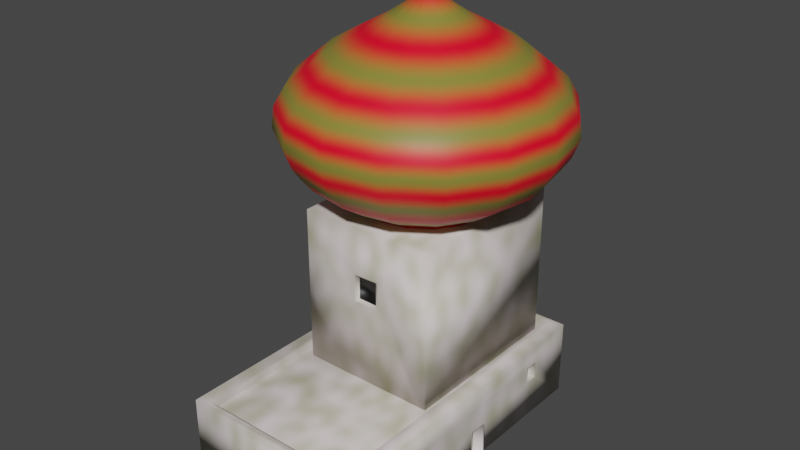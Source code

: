 # Source: arabian_house3.blend  (saved by Blender 3.3.6; exported with 4.5.12 LTS)
import bpy
from mathutils import Matrix  # noqa: F401  (used for matrix-valued properties, if any)

bpy.ops.wm.read_factory_settings(use_empty=True)
scene = bpy.context.scene
scene.name = 'Scene'

# ---- collections
col_collection = bpy.data.collections.new('Collection'); scene.collection.children.link(col_collection)

# ---- images (referenced by path relative to the original .blend; pixels are not part of the script)
import os
ASSET_DIR = os.environ.get("B2B_ASSET_DIR", "")  # directory of the original .blend (textures are referenced by path, not embedded)
HERE = os.path.dirname(os.path.abspath(__file__))  # packed textures are extracted next to this script under _unpacked/

def load_image(name, relpath, width, height, colorspace="sRGB"):
    """Load a texture the original file referenced (path relative to the .blend, or extracted next to this script)."""
    p = next((c for c in (os.path.join(HERE, relpath), os.path.join(ASSET_DIR, relpath)) if relpath and os.path.exists(c)), "")
    if p:
        img = bpy.data.images.load(p, check_existing=True)
        img.name = name
    else:  # same state as the original file: an image datablock whose file is absent (Cycles renders it pink)
        img = bpy.data.images.new(name, width, height)
        img.source = "FILE"
        img.filepath = "//" + (relpath or name)
    img.colorspace_settings.name = colorspace
    return img
img_arabianhousetilewithonion = load_image('ArabianHouseTileWithOnion', 'ArabianHouseTile2.png', 1024, 1024, 'sRGB')

# ---- materials (node trees are filled in below, after node groups)
mat_tilematerial = bpy.data.materials.new('TileMaterial')
mat_tilematerial.alpha_threshold = 0.0
mat_tilematerial.roughness = 0.5
mat_tilematerial.line_color = (0.0, 0.0, 0.0, 1.0)
mat_holematerial = bpy.data.materials.new('HoleMaterial')
mat_domematerial = bpy.data.materials.new('DomeMaterial')

# ---- material node trees
mat_tilematerial.use_nodes = True; mat_tilematerial.node_tree.nodes.clear()
_N = mat_tilematerial.node_tree.nodes; _L = mat_tilematerial.node_tree.links
n0 = _N.new('ShaderNodeOutputMaterial'); n0.name = 'Material Output'; n0.location = (371, 300)
n1 = _N.new('ShaderNodeBsdfPrincipled'); n1.name = 'Principled BSDF'; n1.location = (81, 300)
n1.distribution = 'GGX'
n1.subsurface_method = 'RANDOM_WALK_SKIN'
n1.inputs[3].default_value = 1.45
n1.inputs[27].default_value = (0.0, 0.0, 0.0, 1.0)
n1.inputs[28].default_value = 1.0
n2 = _N.new('ShaderNodeTexNoise'); n2.name = 'Noise Texture'; n2.location = (-604, 191)
n2.inputs[2].default_value = 15.0
n2.inputs[3].default_value = 0.3
n2.inputs[4].default_value = 0.0
n3 = _N.new('ShaderNodeValToRGB'); n3.name = 'ColorRamp'; n3.location = (-294, 209)
while len(n3.color_ramp.elements) > 1: n3.color_ramp.elements.remove(n3.color_ramp.elements[-1])
n3.color_ramp.elements[0].position = 0.1045; n3.color_ramp.elements[0].color = (0.3988, 0.3955, 0.2228, 1.0)
_e = n3.color_ramp.elements.new(1.0); _e.color = (1.0, 0.8761, 0.9681, 1.0)
n4 = _N.new('ShaderNodeTexImage'); n4.name = 'Image Texture'; n4.location = (504, 105)
n4.image = img_arabianhousetilewithonion
_L.new(n1.outputs[0], n0.inputs[0])
_L.new(n3.outputs[0], n1.inputs[0])
_L.new(n2.outputs[1], n3.inputs[0])
n0.is_active_output = True
mat_holematerial.use_nodes = True; mat_holematerial.node_tree.nodes.clear()
_N = mat_holematerial.node_tree.nodes; _L = mat_holematerial.node_tree.links
n0 = _N.new('ShaderNodeBsdfPrincipled'); n0.name = 'Principled BSDF'; n0.location = (10, 300)
n0.distribution = 'GGX'
n0.subsurface_method = 'RANDOM_WALK_SKIN'
n0.inputs[0].default_value = (0.0, 0.0, 0.0, 1.0)
n0.inputs[3].default_value = 1.45
n0.inputs[27].default_value = (0.0, 0.0, 0.0, 1.0)
n0.inputs[28].default_value = 1.0
n1 = _N.new('ShaderNodeOutputMaterial'); n1.name = 'Material Output'; n1.location = (300, 300)
n2 = _N.new('ShaderNodeTexImage'); n2.name = 'Image Texture'; n2.location = (410, 158)
n2.image = img_arabianhousetilewithonion
_L.new(n0.outputs[0], n1.inputs[0])
n1.is_active_output = True
mat_domematerial.use_nodes = True; mat_domematerial.node_tree.nodes.clear()
_N = mat_domematerial.node_tree.nodes; _L = mat_domematerial.node_tree.links
n0 = _N.new('ShaderNodeBsdfPrincipled'); n0.name = 'Principled BSDF'; n0.location = (10, 300)
n0.distribution = 'GGX'
n0.subsurface_method = 'RANDOM_WALK_SKIN'
n0.inputs[3].default_value = 1.45
n0.inputs[27].default_value = (0.0, 0.0, 0.0, 1.0)
n0.inputs[28].default_value = 1.0
n1 = _N.new('ShaderNodeOutputMaterial'); n1.name = 'Material Output'; n1.location = (300, 300)
n2 = _N.new('ShaderNodeValToRGB'); n2.name = 'ColorRamp'; n2.location = (-321, 207)
while len(n2.color_ramp.elements) > 1: n2.color_ramp.elements.remove(n2.color_ramp.elements[-1])
n2.color_ramp.elements[0].position = 0.0; n2.color_ramp.elements[0].color = (0.2506, 0.228, 0.03716, 1.0)
_e = n2.color_ramp.elements.new(1.0); _e.color = (1.0, 0.0, 0.02023, 1.0)
n3 = _N.new('ShaderNodeTexWave'); n3.name = 'Wave Texture'; n3.location = (-714, 72)
n3.bands_direction = 'Z'
n3.rings_direction = 'Z'
n3.inputs[1].default_value = 4.1
n3.inputs[3].default_value = 8.0
n3.inputs[5].default_value = 0.0
n3.inputs[6].default_value = 4.1
n4 = _N.new('ShaderNodeTexImage'); n4.name = 'Image Texture'; n4.location = (602, 117)
n4.image = img_arabianhousetilewithonion
_L.new(n0.outputs[0], n1.inputs[0])
_L.new(n2.outputs[0], n0.inputs[0])
_L.new(n3.outputs[0], n2.inputs[0])
n1.is_active_output = True

# ---- world
world_world = bpy.data.worlds.new('World'); scene.world = world_world
world_world.use_nodes = True; world_world.node_tree.nodes.clear()
_N = world_world.node_tree.nodes; _L = world_world.node_tree.links
n0 = _N.new('ShaderNodeOutputWorld'); n0.name = 'World Output'; n0.location = (300, 300)
n1 = _N.new('ShaderNodeBackground'); n1.name = 'Background'; n1.location = (10, 300)
n1.inputs[0].default_value = (0.05088, 0.05088, 0.05088, 1.0)
_L.new(n1.outputs[0], n0.inputs[0])
n0.is_active_output = True
world_world.color = (0.05088, 0.05088, 0.05088)
world_world.use_sun_shadow = False
world_world.sun_shadow_jitter_overblur = 0.0

# ---- meshes
me_cube = bpy.data.meshes.new('Cube')
me_cube.from_pydata([(-2.489, -1.072, -0.839), (-1.979, -0.8604, 5.04), (-2.489, 9.882, -0.839), (-1.979, 9.671, 5.04), (3.876, -1.072, -0.839), (3.366, -0.8604, 5.04), (3.876, 9.882, -0.839), (3.366, 9.671, 5.04), (-2.489, -1.072, 5.04), (-2.489, 9.882, 5.04), (3.876, 9.882, 5.04), (3.876, -1.072, 5.04), (-1.979, -0.8604, 4.052), (-1.979, 9.671, 4.052), (3.366, 9.671, 4.052), (3.366, -0.8604, 4.052), (-1.979, -0.8604, 4.464), (-1.979, 9.671, 4.464), (3.366, 9.671, 4.464), (3.366, -0.8604, 4.464), (3.876, 4.747, -0.7726), (3.876, 5.326, -0.7726), (3.876, 4.747, 1.55), (3.876, 5.326, 1.55), (3.876, 4.681, -0.839), (3.876, 5.393, -0.839), (3.876, 4.681, 1.617), (3.876, 5.393, 1.617), (3.097, 4.747, -0.7726), (3.097, 5.326, -0.7726), (3.097, 4.747, 1.55), (3.097, 5.326, 1.55), (3.876, 1.318, 3.108), (3.876, 1.318, 0.9368), (3.876, 2.371, 0.923), (3.876, 2.367, 3.078), (3.876, 7.784, 2.229), (3.876, 7.784, 3.452), (3.876, 8.194, 3.452), (3.876, 8.194, 2.21), (-2.489, 5.843, 2.113), (-2.489, 5.843, 3.387), (-2.489, 5.331, 3.387), (-2.489, 5.331, 2.084), (3.876, 1.237, 3.191), (3.876, 1.237, 0.8567), (3.876, 2.453, 0.8408), (3.876, 2.448, 3.156), (3.545, 1.318, 3.108), (3.545, 1.318, 0.9368), (3.545, 2.371, 0.923), (3.545, 2.367, 3.078), (-2.489, 5.911, 2.049), (-2.489, 5.911, 3.454), (-2.489, 5.263, 3.454), (-2.489, 5.263, 2.013), (-2.282, 5.843, 2.113), (-2.282, 5.843, 3.387), (-2.282, 5.331, 3.387), (-2.282, 5.331, 2.084), (3.876, 7.731, 2.179), (3.876, 7.731, 3.505), (3.876, 8.248, 3.505), (3.876, 8.248, 2.154), (3.269, 7.784, 2.229), (3.269, 7.784, 3.452), (3.269, 8.194, 3.452), (3.269, 8.194, 2.21), (-1.694, 3.302, 3.329), (-1.694, 3.302, 16.5), (-1.694, 9.38, 3.329), (-1.694, 9.38, 16.5), (3.059, 3.302, 3.329), (3.059, 3.302, 16.5), (3.059, 9.38, 3.329), (3.059, 9.38, 16.5), (0.6252, 8.576, 15.36), (0.6252, 8.576, 16.84), (-0.2161, 8.405, 15.36), (-0.2161, 8.405, 16.84), (-0.9293, 7.921, 15.36), (-0.9293, 7.921, 16.84), (-1.406, 7.196, 15.36), (-1.406, 7.196, 16.84), (-1.573, 6.34, 15.36), (-1.573, 6.34, 16.84), (-1.406, 5.485, 15.36), (-1.406, 5.485, 16.84), (-0.9293, 4.76, 15.36), (-0.9293, 4.76, 16.84), (-0.2161, 4.275, 15.36), (-0.2161, 4.275, 16.84), (0.6252, 4.105, 15.36), (0.6252, 4.105, 16.84), (1.466, 4.275, 15.36), (1.466, 4.275, 16.84), (2.18, 4.76, 15.36), (2.18, 4.76, 16.84), (2.656, 5.485, 15.36), (2.656, 5.485, 16.84), (2.824, 6.34, 15.36), (2.824, 6.34, 16.84), (2.656, 7.196, 15.36), (2.656, 7.196, 16.84), (2.18, 7.921, 15.36), (2.18, 7.921, 16.84), (1.466, 8.405, 15.36), (1.466, 8.405, 16.84), (-0.4921, 9.083, 17.53), (0.6252, 9.309, 17.53), (-1.439, 8.439, 17.53), (-2.072, 7.476, 17.53), (-2.294, 6.34, 17.53), (-2.072, 5.204, 17.53), (-1.439, 4.241, 17.53), (-0.4921, 3.598, 17.53), (0.6252, 3.372, 17.53), (1.742, 3.598, 17.53), (2.69, 4.241, 17.53), (3.323, 5.204, 17.53), (3.545, 6.34, 17.53), (3.323, 7.476, 17.53), (2.69, 8.439, 17.53), (1.742, 9.083, 17.53), (-0.8464, 9.952, 18.92), (0.6252, 10.25, 18.92), (-2.094, 9.105, 18.92), (-2.928, 7.837, 18.92), (-3.22, 6.34, 18.92), (-2.928, 4.844, 18.92), (-2.094, 3.576, 18.92), (-0.8464, 2.728, 18.92), (0.6252, 2.431, 18.92), (2.097, 2.728, 18.92), (3.344, 3.576, 18.92), (4.178, 4.844, 18.92), (4.471, 6.34, 18.92), (4.178, 7.837, 18.92), (3.344, 9.105, 18.92), (2.097, 9.952, 18.92), (-0.9786, 10.28, 19.87), (0.6252, 10.6, 19.87), (-2.338, 9.353, 19.87), (-3.247, 7.971, 19.87), (-3.566, 6.34, 19.87), (-3.247, 4.71, 19.87), (-2.338, 3.327, 19.87), (-0.9786, 2.404, 19.87), (0.6252, 2.079, 19.87), (2.229, 2.404, 19.87), (3.589, 3.327, 19.87), (4.497, 4.71, 19.87), (4.816, 6.34, 19.87), (4.497, 7.971, 19.87), (3.589, 9.353, 19.87), (2.229, 10.28, 19.87), (-1.082, 10.53, 20.76), (0.6252, 10.88, 20.76), (-2.529, 9.548, 20.76), (-3.496, 8.076, 20.76), (-3.836, 6.34, 20.76), (-3.496, 4.605, 20.76), (-2.529, 3.133, 20.76), (-1.082, 2.15, 20.76), (0.6252, 1.805, 20.76), (2.332, 2.15, 20.76), (3.78, 3.133, 20.76), (4.747, 4.605, 20.76), (5.086, 6.34, 20.76), (4.747, 8.076, 20.76), (3.78, 9.548, 20.76), (2.332, 10.53, 20.76), (-1.175, 10.76, 22.21), (0.6252, 11.12, 22.21), (-2.701, 9.723, 22.21), (-3.721, 8.171, 22.21), (-4.079, 6.34, 22.21), (-3.721, 4.51, 22.21), (-2.701, 2.958, 22.21), (-1.175, 1.921, 22.21), (0.6252, 1.557, 22.21), (2.426, 1.921, 22.21), (3.952, 2.958, 22.21), (4.972, 4.51, 22.21), (5.33, 6.34, 22.21), (4.972, 8.171, 22.21), (3.952, 9.723, 22.21), (2.426, 10.76, 22.21), (-1.145, 10.69, 23.76), (0.6252, 11.04, 23.76), (-2.646, 9.666, 23.76), (-3.648, 8.14, 23.76), (-4.001, 6.34, 23.76), (-3.648, 4.541, 23.76), (-2.646, 3.015, 23.76), (-1.145, 1.995, 23.76), (0.6252, 1.637, 23.76), (2.395, 1.995, 23.76), (3.896, 3.015, 23.76), (4.899, 4.541, 23.76), (5.251, 6.34, 23.76), (4.899, 8.14, 23.76), (3.896, 9.666, 23.76), (2.395, 10.69, 23.76), (-1.009, 10.35, 25.14), (0.6252, 10.68, 25.14), (-2.394, 9.41, 25.14), (-3.32, 8.002, 25.14), (-3.645, 6.34, 25.14), (-3.32, 4.679, 25.14), (-2.394, 3.27, 25.14), (-1.009, 2.329, 25.14), (0.6252, 1.999, 25.14), (2.259, 2.329, 25.14), (3.645, 3.27, 25.14), (4.57, 4.679, 25.14), (4.895, 6.34, 25.14), (4.57, 8.002, 25.14), (3.645, 9.41, 25.14), (2.259, 10.35, 25.14), (-0.5276, 9.17, 27.49), (0.6252, 9.403, 27.49), (-1.505, 8.506, 27.49), (-2.158, 7.512, 27.49), (-2.387, 6.34, 27.49), (-2.158, 5.168, 27.49), (-1.505, 4.175, 27.49), (-0.5276, 3.511, 27.49), (0.6252, 3.278, 27.49), (1.778, 3.511, 27.49), (2.755, 4.175, 27.49), (3.408, 5.168, 27.49), (3.638, 6.34, 27.49), (3.408, 7.512, 27.49), (2.755, 8.506, 27.49), (1.778, 9.17, 27.49), (0.1226, 7.574, 29.59), (0.6252, 7.676, 29.59), (-0.3034, 7.285, 29.59), (-0.5881, 6.851, 29.59), (-0.6881, 6.34, 29.59), (-0.5881, 5.829, 29.59), (-0.3034, 5.396, 29.59), (0.1226, 5.107, 29.59), (0.6252, 5.005, 29.59), (1.128, 5.107, 29.59), (1.554, 5.396, 29.59), (1.838, 5.829, 29.59), (1.938, 6.34, 29.59), (1.838, 6.851, 29.59), (1.554, 7.285, 29.59), (1.128, 7.574, 29.59), (0.555, 6.513, 31.27), (0.6252, 6.527, 31.27), (0.4956, 6.472, 31.27), (0.4558, 6.412, 31.27), (0.4419, 6.34, 31.27), (0.4558, 6.269, 31.27), (0.4956, 6.209, 31.27), (0.555, 6.168, 31.27), (0.6252, 6.154, 31.27), (0.6954, 6.168, 31.27), (0.7548, 6.209, 31.27), (0.7946, 6.269, 31.27), (0.8085, 6.34, 31.27), (0.7946, 6.412, 31.27), (0.7548, 6.472, 31.27), (0.6954, 6.513, 31.27), (0.6145, 6.367, 31.76), (0.6252, 6.369, 31.76), (0.6054, 6.361, 31.76), (0.5993, 6.351, 31.76), (0.5971, 6.34, 31.76), (0.5993, 6.329, 31.76), (0.6054, 6.32, 31.76), (0.6145, 6.314, 31.76), (0.6252, 6.312, 31.76), (0.6359, 6.314, 31.76), (0.6451, 6.32, 31.76), (0.6511, 6.329, 31.76), (0.6533, 6.34, 31.76), (0.6511, 6.351, 31.76), (0.6451, 6.361, 31.76), (0.6359, 6.367, 31.76), (0.2938, 3.302, 12.88), (0.2938, 3.302, 10.85), (1.109, 3.302, 10.83), (1.109, 3.302, 12.9), (0.2182, 3.302, 12.95), (0.2182, 3.302, 10.78), (1.185, 3.302, 10.75), (1.185, 3.302, 12.98), (0.2938, 3.478, 12.88), (0.2938, 3.478, 10.85), (1.109, 3.478, 10.83), (1.109, 3.478, 12.9), (-1.694, 8.448, 6.257), (-1.694, 8.448, 8.064), (-1.694, 7.96, 8.064), (-1.694, 7.96, 6.251), (0.9788, 9.38, 12.01), (0.9788, 9.38, 9.483), (0.2533, 9.38, 9.483), (0.2533, 9.38, 12.0), (1.085, 9.38, 12.11), (1.085, 9.38, 9.376), (0.1467, 9.38, 9.376), (0.1467, 9.38, 12.11), (0.9788, 9.143, 12.01), (0.9788, 9.143, 9.483), (0.2533, 9.143, 9.483), (0.2533, 9.143, 12.0), (-1.694, 8.535, 6.17), (-1.694, 8.535, 8.151), (-1.694, 7.872, 8.151), (-1.694, 7.872, 6.162), (-1.56, 8.448, 6.257), (-1.56, 8.448, 8.064), (-1.56, 7.96, 8.064), (-1.56, 7.96, 6.251)], [], [(0, 8, 54, 55, 52, 2), (2, 9, 10, 6), (6, 10, 62, 63, 60, 47, 46, 26, 27, 25), (4, 11, 8, 0), (2, 6, 25, 24, 4, 0), (5, 7, 14, 15), (1, 3, 9, 8), (3, 7, 10, 9), (7, 5, 11, 10), (5, 1, 8, 11), (13, 12, 16, 17), (3, 1, 12, 13), (1, 5, 15, 12), (7, 3, 13, 14), (18, 17, 16, 19), (12, 15, 19, 16), (14, 13, 17, 18), (15, 14, 18, 19), (23, 22, 30, 31), (21, 20, 24, 25), (20, 22, 26, 24), (22, 23, 27, 26), (23, 21, 25, 27), (29, 31, 30, 28), (20, 21, 29, 28), (21, 23, 31, 29), (22, 20, 28, 30), (26, 46, 45, 44, 11, 4, 24), (35, 32, 48, 51), (47, 60, 61, 62, 10, 11, 44), (39, 38, 66, 67), (2, 52, 53, 54, 8, 9), (43, 42, 58, 59), (33, 32, 44, 45), (34, 33, 45, 46), (35, 34, 46, 47), (32, 35, 47, 44), (49, 50, 51, 48), (33, 34, 50, 49), (34, 35, 51, 50), (32, 33, 49, 48), (40, 41, 53, 52), (41, 42, 54, 53), (42, 43, 55, 54), (43, 40, 52, 55), (57, 56, 59, 58), (41, 40, 56, 57), (40, 43, 59, 56), (42, 41, 57, 58), (36, 37, 61, 60), (37, 38, 62, 61), (38, 39, 63, 62), (39, 36, 60, 63), (65, 64, 67, 66), (37, 36, 64, 65), (36, 39, 67, 64), (38, 37, 65, 66), (68, 69, 71, 70, 312, 313, 314), (70, 71, 307, 306, 305, 74), (74, 75, 73, 72), (72, 73, 291, 290, 289, 69, 68), (70, 74, 72, 68), (75, 71, 69, 73), (76, 77, 79, 78), (78, 79, 81, 80), (80, 81, 83, 82), (82, 83, 85, 84), (84, 85, 87, 86), (86, 87, 89, 88), (88, 89, 91, 90), (90, 91, 93, 92), (92, 93, 95, 94), (94, 95, 97, 96), (96, 97, 99, 98), (98, 99, 101, 100), (100, 101, 103, 102), (102, 103, 105, 104), (87, 85, 112, 113), (104, 105, 107, 106), (106, 107, 77, 76), (76, 78, 80, 82, 84, 86, 88, 90, 92, 94, 96, 98, 100, 102, 104, 106), (112, 111, 127, 128), (97, 95, 117, 118), (107, 105, 122, 123), (83, 81, 110, 111), (93, 91, 115, 116), (79, 77, 109, 108), (103, 101, 120, 121), (89, 87, 113, 114), (99, 97, 118, 119), (77, 107, 123, 109), (85, 83, 111, 112), (95, 93, 116, 117), (105, 103, 121, 122), (81, 79, 108, 110), (91, 89, 114, 115), (101, 99, 119, 120), (133, 132, 148, 149), (120, 119, 135, 136), (113, 112, 128, 129), (121, 120, 136, 137), (114, 113, 129, 130), (122, 121, 137, 138), (115, 114, 130, 131), (123, 122, 138, 139), (116, 115, 131, 132), (108, 109, 125, 124), (109, 123, 139, 125), (117, 116, 132, 133), (110, 108, 124, 126), (118, 117, 133, 134), (111, 110, 126, 127), (119, 118, 134, 135), (154, 153, 169, 170), (126, 124, 140, 142), (134, 133, 149, 150), (127, 126, 142, 143), (135, 134, 150, 151), (128, 127, 143, 144), (136, 135, 151, 152), (129, 128, 144, 145), (137, 136, 152, 153), (130, 129, 145, 146), (138, 137, 153, 154), (131, 130, 146, 147), (139, 138, 154, 155), (132, 131, 147, 148), (124, 125, 141, 140), (125, 139, 155, 141), (167, 166, 182, 183), (147, 146, 162, 163), (155, 154, 170, 171), (148, 147, 163, 164), (140, 141, 157, 156), (141, 155, 171, 157), (149, 148, 164, 165), (142, 140, 156, 158), (150, 149, 165, 166), (143, 142, 158, 159), (151, 150, 166, 167), (144, 143, 159, 160), (152, 151, 167, 168), (145, 144, 160, 161), (153, 152, 168, 169), (146, 145, 161, 162), (172, 173, 189, 188), (160, 159, 175, 176), (168, 167, 183, 184), (161, 160, 176, 177), (169, 168, 184, 185), (162, 161, 177, 178), (170, 169, 185, 186), (163, 162, 178, 179), (171, 170, 186, 187), (164, 163, 179, 180), (156, 157, 173, 172), (157, 171, 187, 173), (165, 164, 180, 181), (158, 156, 172, 174), (166, 165, 181, 182), (159, 158, 174, 175), (194, 193, 209, 210), (173, 187, 203, 189), (181, 180, 196, 197), (174, 172, 188, 190), (182, 181, 197, 198), (175, 174, 190, 191), (183, 182, 198, 199), (176, 175, 191, 192), (184, 183, 199, 200), (177, 176, 192, 193), (185, 184, 200, 201), (178, 177, 193, 194), (186, 185, 201, 202), (179, 178, 194, 195), (187, 186, 202, 203), (180, 179, 195, 196), (215, 214, 230, 231), (202, 201, 217, 218), (195, 194, 210, 211), (203, 202, 218, 219), (196, 195, 211, 212), (188, 189, 205, 204), (189, 203, 219, 205), (197, 196, 212, 213), (190, 188, 204, 206), (198, 197, 213, 214), (191, 190, 206, 207), (199, 198, 214, 215), (192, 191, 207, 208), (200, 199, 215, 216), (193, 192, 208, 209), (201, 200, 216, 217), (221, 235, 251, 237), (208, 207, 223, 224), (216, 215, 231, 232), (209, 208, 224, 225), (217, 216, 232, 233), (210, 209, 225, 226), (218, 217, 233, 234), (211, 210, 226, 227), (219, 218, 234, 235), (212, 211, 227, 228), (204, 205, 221, 220), (205, 219, 235, 221), (213, 212, 228, 229), (206, 204, 220, 222), (214, 213, 229, 230), (207, 206, 222, 223), (250, 249, 265, 266), (229, 228, 244, 245), (222, 220, 236, 238), (230, 229, 245, 246), (223, 222, 238, 239), (231, 230, 246, 247), (224, 223, 239, 240), (232, 231, 247, 248), (225, 224, 240, 241), (233, 232, 248, 249), (226, 225, 241, 242), (234, 233, 249, 250), (227, 226, 242, 243), (235, 234, 250, 251), (228, 227, 243, 244), (220, 221, 237, 236), (256, 255, 271, 272), (243, 242, 258, 259), (251, 250, 266, 267), (244, 243, 259, 260), (236, 237, 253, 252), (237, 251, 267, 253), (245, 244, 260, 261), (238, 236, 252, 254), (246, 245, 261, 262), (239, 238, 254, 255), (247, 246, 262, 263), (240, 239, 255, 256), (248, 247, 263, 264), (241, 240, 256, 257), (249, 248, 264, 265), (242, 241, 257, 258), (268, 269, 283, 282, 281, 280, 279, 278, 277, 276, 275, 274, 273, 272, 271, 270), (264, 263, 279, 280), (257, 256, 272, 273), (265, 264, 280, 281), (258, 257, 273, 274), (266, 265, 281, 282), (259, 258, 274, 275), (267, 266, 282, 283), (260, 259, 275, 276), (252, 253, 269, 268), (253, 267, 283, 269), (261, 260, 276, 277), (254, 252, 268, 270), (262, 261, 277, 278), (255, 254, 270, 271), (263, 262, 278, 279), (69, 289, 288, 291, 73), (286, 287, 295, 294), (285, 284, 288, 289), (286, 285, 289, 290), (287, 286, 290, 291), (284, 287, 291, 288), (292, 293, 294, 295), (284, 285, 293, 292), (287, 284, 292, 295), (285, 286, 294, 293), (299, 298, 318, 319), (315, 312, 70, 68, 314), (74, 305, 304, 307, 71, 75), (302, 303, 311, 310), (301, 300, 304, 305), (302, 301, 305, 306), (303, 302, 306, 307), (300, 303, 307, 304), (308, 309, 310, 311), (300, 301, 309, 308), (303, 300, 308, 311), (301, 302, 310, 309), (296, 297, 313, 312), (297, 298, 314, 313), (298, 299, 315, 314), (299, 296, 312, 315), (318, 317, 316, 319), (297, 296, 316, 317), (296, 299, 319, 316), (298, 297, 317, 318)])
me_cube.polygons.foreach_set('use_smooth', [True] * 287)
me_cube.polygons.foreach_set('material_index', [0, 0, 0, 0, 0, 0, 0, 0, 0, 0, 0, 0, 0, 0, 0, 0, 0, 0, 0, 0, 0, 0, 0, 1, 0, 0, 0, 0, 0, 0, 0, 0, 0, 0, 0, 0, 0, 1, 0, 0, 0, 0, 0, 0, 0, 1, 0, 0, 0, 0, 0, 0, 0, 1, 0, 0, 0, 0, 0, 0, 0, 0, 0, 2, 2, 2, 2, 2, 2, 2, 2, 2, 2, 2, 2, 2, 2, 2, 2, 2, 2, 2, 2, 2, 2, 2, 2, 2, 2, 2, 2, 2, 2, 2, 2, 2, 2, 2, 2, 2, 2, 2, 2, 2, 2, 2, 2, 2, 2, 2, 2, 2, 2, 2, 2, 2, 2, 2, 2, 2, 2, 2, 2, 2, 2, 2, 2, 2, 2, 2, 2, 2, 2, 2, 2, 2, 2, 2, 2, 2, 2, 2, 2, 2, 2, 2, 2, 2, 2, 2, 2, 2, 2, 2, 2, 2, 2, 2, 2, 2, 2, 2, 2, 2, 2, 2, 2, 2, 2, 2, 2, 2, 2, 2, 2, 2, 2, 2, 2, 2, 2, 2, 2, 2, 2, 2, 2, 2, 2, 2, 2, 2, 2, 2, 2, 2, 2, 2, 2, 2, 2, 2, 2, 2, 2, 2, 2, 2, 2, 2, 2, 2, 2, 2, 2, 2, 2, 2, 2, 2, 2, 2, 2, 2, 2, 2, 2, 2, 2, 2, 2, 2, 2, 2, 2, 2, 2, 2, 2, 2, 2, 2, 2, 2, 2, 2, 2, 2, 2, 2, 2, 2, 2, 2, 2, 2, 2, 0, 0, 0, 0, 0, 0, 1, 0, 0, 0, 0, 0, 0, 0, 0, 0, 0, 0, 1, 0, 0, 0, 0, 0, 0, 0, 1, 0, 0, 0])
_uv = me_cube.uv_layers.new(name='UVMap')
_uv.uv.foreach_set('vector', [0.8636, 0.2892, 0.7084, 0.2892, 0.7503, 0.1219, 0.7883, 0.1219, 0.7874, 0.1048, 0.8636, 0.0, 0.8484, 0.8342, 0.6932, 0.8342, 0.6932, 0.6661, 0.8484, 0.6661, 0.8484, 0.6661, 0.6932, 0.6661, 0.7338, 0.623, 0.7694, 0.623, 0.7688, 0.6093, 0.7429, 0.4699, 0.8041, 0.47, 0.7836, 0.5288, 0.7836, 0.5476, 0.8484, 0.5476, 0.6932, 0.8342, 0.538, 0.8342, 0.538, 0.6661, 0.6932, 0.6661, 0.5252, 0.3769, 0.6932, 0.3769, 0.6932, 0.4955, 0.6932, 0.5143, 0.6932, 0.6661, 0.5252, 0.6661, 0.9739, 0.655, 0.9739, 0.3769, 1.0, 0.3769, 1.0, 0.655, 0.3706, 0.3825, 0.3706, 0.6606, 0.3572, 0.6661, 0.3572, 0.3769, 0.3706, 0.6606, 0.5117, 0.6606, 0.5252, 0.6661, 0.3572, 0.6661, 0.5117, 0.6606, 0.5117, 0.3825, 0.5252, 0.3769, 0.5252, 0.6661, 0.5117, 0.3825, 0.3706, 0.3825, 0.3572, 0.3769, 0.5252, 0.3769, 0.1714, 0.3768, 0.1714, 0.6548, 0.1605, 0.6548, 0.1605, 0.3768, 0.4983, 0.9442, 0.4983, 0.6661, 0.5243, 0.6661, 0.5243, 0.9442, 0.3299, 0.8655, 0.3299, 0.7244, 0.3559, 0.7244, 0.3559, 0.8655, 0.1255, 0.8657, 0.1255, 0.7246, 0.1516, 0.7246, 0.1516, 0.8657, 0.3572, 0.6661, 0.4983, 0.6661, 0.4983, 0.9442, 0.3572, 0.9442, 0.538, 0.6661, 0.538, 0.8072, 0.5272, 0.8072, 0.5272, 0.6661, 0.1714, 0.6548, 0.1714, 0.7959, 0.1605, 0.7959, 0.1605, 0.6548, 0.3499, 0.3766, 0.3499, 0.6547, 0.339, 0.6547, 0.339, 0.3766, 0.8123, 0.8342, 0.8276, 0.8342, 0.8276, 0.8547, 0.8123, 0.8547, 0.8467, 0.5459, 0.8467, 0.5306, 0.8484, 0.5288, 0.8484, 0.5476, 0.8467, 0.5306, 0.7853, 0.5306, 0.7836, 0.5288, 0.8484, 0.5288, 0.7853, 0.5306, 0.7853, 0.5459, 0.7836, 0.5476, 0.7836, 0.5288, 0.7853, 0.5459, 0.8467, 0.5459, 0.8484, 0.5476, 0.7836, 0.5476, 0.3543, 0.6547, 0.3543, 0.716, 0.339, 0.716, 0.339, 0.6547, 0.8263, 0.3469, 0.8416, 0.3469, 0.8416, 0.3674, 0.8263, 0.3674, 0.7343, 0.8342, 0.7343, 0.8955, 0.7138, 0.8955, 0.7138, 0.8342, 0.6932, 0.8955, 0.6932, 0.8342, 0.7138, 0.8342, 0.7138, 0.8955, 0.7836, 0.5288, 0.8041, 0.47, 0.8037, 0.4379, 0.742, 0.4379, 0.6932, 0.3769, 0.8484, 0.3769, 0.8484, 0.5288, 0.859, 0.3469, 0.859, 0.3746, 0.8503, 0.3746, 0.8503, 0.3469, 0.7429, 0.4699, 0.7688, 0.6093, 0.7338, 0.6093, 0.7338, 0.623, 0.6932, 0.6661, 0.6932, 0.3769, 0.742, 0.4379, 0.7719, 0.8342, 0.7719, 0.867, 0.7559, 0.867, 0.7559, 0.8342, 0.8636, 0.0, 0.7874, 0.1048, 0.7503, 0.1048, 0.7503, 0.1219, 0.7084, 0.2892, 0.7084, 0.0, 0.1768, 0.4969, 0.1768, 0.5313, 0.1714, 0.5313, 0.1714, 0.4969, 0.8015, 0.44, 0.7442, 0.44, 0.742, 0.4379, 0.8037, 0.4379, 0.8019, 0.4679, 0.8015, 0.44, 0.8037, 0.4379, 0.8041, 0.47, 0.745, 0.4677, 0.8019, 0.4679, 0.8041, 0.47, 0.7429, 0.4699, 0.7442, 0.44, 0.745, 0.4677, 0.7429, 0.4699, 0.742, 0.4379, 0.8541, 0.3465, 0.8263, 0.3469, 0.8264, 0.29, 0.8541, 0.2892, 0.8416, 0.3747, 0.8416, 0.3469, 0.8503, 0.3469, 0.8503, 0.3747, 0.8628, 0.2892, 0.8628, 0.3461, 0.8541, 0.3461, 0.8541, 0.2892, 0.1516, 0.7819, 0.1516, 0.7246, 0.1603, 0.7246, 0.1603, 0.7819, 0.7857, 0.1066, 0.7521, 0.1066, 0.7503, 0.1048, 0.7874, 0.1048, 0.7521, 0.1066, 0.7521, 0.1202, 0.7503, 0.1219, 0.7503, 0.1048, 0.7521, 0.1202, 0.7865, 0.1202, 0.7883, 0.1219, 0.7503, 0.1219, 0.7865, 0.1202, 0.7857, 0.1066, 0.7874, 0.1048, 0.7883, 0.1219, 0.7879, 0.8685, 0.7879, 0.8349, 0.8014, 0.8342, 0.8014, 0.8685, 0.3499, 0.5316, 0.3499, 0.4979, 0.3554, 0.4979, 0.3554, 0.5316, 0.3554, 0.5914, 0.3554, 0.6049, 0.3499, 0.6049, 0.3499, 0.5914, 0.1768, 0.6006, 0.1768, 0.6142, 0.1714, 0.6142, 0.1714, 0.6006, 0.7674, 0.6107, 0.7352, 0.6107, 0.7338, 0.6093, 0.7688, 0.6093, 0.7352, 0.6107, 0.7352, 0.6216, 0.7338, 0.623, 0.7338, 0.6093, 0.7352, 0.6216, 0.7679, 0.6216, 0.7694, 0.623, 0.7338, 0.623, 0.7679, 0.6216, 0.7674, 0.6107, 0.7688, 0.6093, 0.7694, 0.623, 0.8014, 0.867, 0.8014, 0.8347, 0.8123, 0.8342, 0.8123, 0.867, 0.7719, 0.8664, 0.7719, 0.8342, 0.7879, 0.8342, 0.7879, 0.8664, 0.8384, 0.8502, 0.8276, 0.8502, 0.8276, 0.8342, 0.8384, 0.8342, 0.8276, 0.8502, 0.8384, 0.8502, 0.8384, 0.8662, 0.8276, 0.8662, 0.1605, 0.3768, 0.1605, 0.7246, 0.0, 0.7246, 0.0, 0.3768, 0.0223, 0.4518, 0.0223, 0.5041, 0.03982, 0.5041, 0.9739, 0.3769, 0.9739, 0.7247, 0.9253, 0.6087, 0.9253, 0.5366, 0.9005, 0.5366, 0.8484, 0.3769, 0.339, 0.3766, 0.339, 0.7244, 0.1786, 0.7244, 0.1786, 0.3766, 0.9891, 0.0, 0.9891, 0.3478, 0.9396, 0.2547, 0.9396, 0.1959, 0.9141, 0.1966, 0.8636, 0.3478, 0.8636, 0.0, 0.8484, 0.7247, 0.9739, 0.7247, 0.9739, 0.8852, 0.8484, 0.8852, 0.1255, 0.885, 0.0, 0.885, 0.0, 0.7246, 0.1255, 0.7246, 0.787, 0.3302, 0.826, 0.3302, 0.8261, 0.3524, 0.787, 0.3524, 0.787, 0.3524, 0.8261, 0.3524, 0.8263, 0.3713, 0.7873, 0.3713, 0.748, 0.2892, 0.787, 0.2892, 0.7868, 0.3083, 0.7478, 0.3083, 0.7478, 0.3083, 0.7868, 0.3083, 0.7867, 0.3309, 0.7477, 0.3309, 0.7477, 0.3309, 0.7867, 0.3309, 0.7868, 0.3535, 0.7478, 0.3535, 0.7478, 0.3535, 0.7868, 0.3535, 0.787, 0.3726, 0.748, 0.3726, 0.691, 0.9163, 0.652, 0.9163, 0.6522, 0.8974, 0.6912, 0.8974, 0.6912, 0.8974, 0.6522, 0.8974, 0.6523, 0.8752, 0.6913, 0.8752, 0.6913, 0.8752, 0.6523, 0.8752, 0.6522, 0.853, 0.6912, 0.853, 0.6912, 0.853, 0.6522, 0.853, 0.652, 0.8342, 0.691, 0.8342, 0.7087, 0.2892, 0.7477, 0.2892, 0.7475, 0.3083, 0.7085, 0.3083, 0.7085, 0.3083, 0.7475, 0.3083, 0.7474, 0.3309, 0.7084, 0.3309, 0.7084, 0.3309, 0.7474, 0.3309, 0.7475, 0.3535, 0.7085, 0.3535, 0.7085, 0.3535, 0.7475, 0.3535, 0.7477, 0.3726, 0.7087, 0.3726, 0.206, 0.7689, 0.1973, 0.7902, 0.1786, 0.7865, 0.1901, 0.7582, 0.7873, 0.2892, 0.8263, 0.2892, 0.8261, 0.308, 0.787, 0.308, 0.787, 0.308, 0.8261, 0.308, 0.826, 0.3302, 0.787, 0.3302, 0.5837, 0.95, 0.5627, 0.9413, 0.5467, 0.9252, 0.538, 0.904, 0.538, 0.8809, 0.5467, 0.8596, 0.5627, 0.8433, 0.5837, 0.8343, 0.6063, 0.8342, 0.6273, 0.8428, 0.6433, 0.859, 0.652, 0.8802, 0.652, 0.9032, 0.6433, 0.9245, 0.6273, 0.9409, 0.6063, 0.9499, 0.2675, 0.3766, 0.2375, 0.3765, 0.2281, 0.3402, 0.2676, 0.3404, 0.3025, 0.7683, 0.2865, 0.7521, 0.2971, 0.7359, 0.3184, 0.7574, 0.2656, 0.8591, 0.2865, 0.8502, 0.2971, 0.8662, 0.2693, 0.8781, 0.1973, 0.8132, 0.206, 0.8344, 0.1901, 0.8453, 0.1786, 0.8171, 0.2656, 0.7434, 0.2429, 0.7436, 0.2392, 0.7246, 0.2693, 0.7244, 0.222, 0.8506, 0.2429, 0.8592, 0.2392, 0.8782, 0.2114, 0.8667, 0.3025, 0.8338, 0.3112, 0.8125, 0.3299, 0.8161, 0.3184, 0.8444, 0.222, 0.7525, 0.206, 0.7689, 0.1901, 0.7582, 0.2114, 0.7365, 0.3112, 0.7895, 0.3025, 0.7683, 0.3184, 0.7574, 0.3299, 0.7856, 0.2429, 0.8592, 0.2656, 0.8591, 0.2693, 0.8781, 0.2392, 0.8782, 0.1973, 0.7902, 0.1973, 0.8132, 0.1786, 0.8171, 0.1786, 0.7865, 0.2865, 0.7521, 0.2656, 0.7434, 0.2693, 0.7244, 0.2971, 0.7359, 0.2865, 0.8502, 0.3025, 0.8338, 0.3184, 0.8444, 0.2971, 0.8662, 0.206, 0.8344, 0.222, 0.8506, 0.2114, 0.8667, 0.1901, 0.8453, 0.2429, 0.7436, 0.222, 0.7525, 0.2114, 0.7365, 0.2392, 0.7246, 0.3112, 0.8125, 0.3112, 0.7895, 0.3299, 0.7856, 0.3299, 0.8161, 0.6598, 0.3405, 0.6209, 0.3408, 0.6208, 0.3159, 0.6632, 0.3156, 0.08968, 0.3768, 0.05969, 0.3768, 0.05007, 0.3406, 0.08957, 0.3406, 0.2975, 0.3766, 0.2675, 0.3766, 0.2676, 0.3404, 0.3071, 0.3404, 0.1197, 0.3766, 0.08968, 0.3768, 0.08957, 0.3406, 0.1291, 0.3404, 0.3229, 0.3765, 0.2975, 0.3766, 0.3071, 0.3404, 0.3406, 0.3402, 0.1451, 0.3762, 0.1197, 0.3766, 0.1291, 0.3404, 0.1626, 0.3399, 0.5916, 0.3769, 0.5666, 0.3767, 0.5492, 0.3405, 0.5821, 0.3408, 0.415, 0.3767, 0.39, 0.3763, 0.3729, 0.34, 0.4058, 0.3405, 0.6211, 0.3769, 0.5916, 0.3769, 0.5821, 0.3408, 0.6209, 0.3408, 0.474, 0.3769, 0.4445, 0.3769, 0.4447, 0.3408, 0.4835, 0.3408, 0.4445, 0.3769, 0.415, 0.3767, 0.4058, 0.3405, 0.4447, 0.3408, 0.6506, 0.3767, 0.6211, 0.3769, 0.6209, 0.3408, 0.6598, 0.3405, 0.499, 0.3767, 0.474, 0.3769, 0.4835, 0.3408, 0.5164, 0.3405, 0.6756, 0.3763, 0.6506, 0.3767, 0.6598, 0.3405, 0.6927, 0.34, 0.2375, 0.3765, 0.2121, 0.3762, 0.1946, 0.3398, 0.2281, 0.3402, 0.05969, 0.3768, 0.03427, 0.3766, 0.01658, 0.3404, 0.05007, 0.3406, 0.169, 0.3149, 0.1325, 0.3154, 0.1352, 0.2921, 0.1741, 0.2916, 0.5164, 0.3405, 0.4835, 0.3408, 0.4871, 0.3159, 0.523, 0.3156, 0.6927, 0.34, 0.6598, 0.3405, 0.6632, 0.3156, 0.6991, 0.315, 0.2281, 0.3402, 0.1946, 0.3398, 0.1882, 0.3147, 0.2246, 0.3152, 0.05007, 0.3406, 0.01658, 0.3404, 0.009944, 0.3154, 0.04644, 0.3157, 0.2676, 0.3404, 0.2281, 0.3402, 0.2246, 0.3152, 0.2677, 0.3154, 0.08957, 0.3406, 0.05007, 0.3406, 0.04644, 0.3157, 0.08949, 0.3157, 0.3071, 0.3404, 0.2676, 0.3404, 0.2677, 0.3154, 0.3107, 0.3154, 0.1291, 0.3404, 0.08957, 0.3406, 0.08949, 0.3157, 0.1325, 0.3154, 0.3406, 0.3402, 0.3071, 0.3404, 0.3107, 0.3154, 0.3472, 0.3152, 0.1626, 0.3399, 0.1291, 0.3404, 0.1325, 0.3154, 0.169, 0.3149, 0.5821, 0.3408, 0.5492, 0.3405, 0.5426, 0.3156, 0.5785, 0.3159, 0.4058, 0.3405, 0.3729, 0.34, 0.3665, 0.315, 0.4024, 0.3156, 0.6209, 0.3408, 0.5821, 0.3408, 0.5785, 0.3159, 0.6208, 0.3159, 0.4835, 0.3408, 0.4447, 0.3408, 0.4447, 0.3159, 0.4871, 0.3159, 0.4447, 0.3408, 0.4058, 0.3405, 0.4024, 0.3156, 0.4447, 0.3159, 0.04359, 0.2924, 0.004742, 0.2921, 0.0, 0.2538, 0.04097, 0.2541, 0.5785, 0.3159, 0.5426, 0.3156, 0.5375, 0.2923, 0.5757, 0.2927, 0.4024, 0.3156, 0.3665, 0.315, 0.3616, 0.2917, 0.3998, 0.2923, 0.6208, 0.3159, 0.5785, 0.3159, 0.5757, 0.2927, 0.6208, 0.2927, 0.4871, 0.3159, 0.4447, 0.3159, 0.4448, 0.2927, 0.4899, 0.2927, 0.4447, 0.3159, 0.4024, 0.3156, 0.3998, 0.2923, 0.4448, 0.2927, 0.6632, 0.3156, 0.6208, 0.3159, 0.6208, 0.2927, 0.6658, 0.2923, 0.523, 0.3156, 0.4871, 0.3159, 0.4899, 0.2927, 0.5281, 0.2923, 0.6991, 0.315, 0.6632, 0.3156, 0.6658, 0.2923, 0.704, 0.2917, 0.2246, 0.3152, 0.1882, 0.3147, 0.1831, 0.2915, 0.2219, 0.2919, 0.04644, 0.3157, 0.009944, 0.3154, 0.004742, 0.2921, 0.04359, 0.2924, 0.2677, 0.3154, 0.2246, 0.3152, 0.2219, 0.2919, 0.2678, 0.2922, 0.08949, 0.3157, 0.04644, 0.3157, 0.04359, 0.2924, 0.08941, 0.2924, 0.3107, 0.3154, 0.2677, 0.3154, 0.2678, 0.2922, 0.3136, 0.2922, 0.1325, 0.3154, 0.08949, 0.3157, 0.08941, 0.2924, 0.1352, 0.2921, 0.3472, 0.3152, 0.3107, 0.3154, 0.3136, 0.2922, 0.3524, 0.2919, 0.4925, 0.2544, 0.445, 0.2544, 0.4451, 0.2134, 0.4919, 0.2134, 0.2678, 0.2922, 0.2219, 0.2919, 0.2195, 0.2536, 0.2679, 0.2539, 0.08941, 0.2924, 0.04359, 0.2924, 0.04097, 0.2541, 0.08929, 0.2541, 0.3136, 0.2922, 0.2678, 0.2922, 0.2679, 0.2539, 0.3162, 0.2539, 0.1352, 0.2921, 0.08941, 0.2924, 0.08929, 0.2541, 0.1376, 0.2538, 0.3524, 0.2919, 0.3136, 0.2922, 0.3162, 0.2539, 0.3572, 0.2536, 0.1741, 0.2916, 0.1352, 0.2921, 0.1376, 0.2538, 0.1786, 0.2533, 0.5757, 0.2927, 0.5375, 0.2923, 0.5328, 0.254, 0.5731, 0.2544, 0.3998, 0.2923, 0.3616, 0.2917, 0.3572, 0.2534, 0.3974, 0.254, 0.6208, 0.2927, 0.5757, 0.2927, 0.5731, 0.2544, 0.6206, 0.2544, 0.4899, 0.2927, 0.4448, 0.2927, 0.445, 0.2544, 0.4925, 0.2544, 0.4448, 0.2927, 0.3998, 0.2923, 0.3974, 0.254, 0.445, 0.2544, 0.6658, 0.2923, 0.6208, 0.2927, 0.6206, 0.2544, 0.6682, 0.254, 0.5281, 0.2923, 0.4899, 0.2927, 0.4925, 0.2544, 0.5328, 0.254, 0.704, 0.2917, 0.6658, 0.2923, 0.6682, 0.254, 0.7084, 0.2534, 0.2219, 0.2919, 0.1831, 0.2915, 0.1786, 0.2531, 0.2195, 0.2536, 0.3558, 0.2126, 0.3155, 0.2128, 0.3119, 0.1763, 0.3491, 0.1761, 0.445, 0.2544, 0.3974, 0.254, 0.3984, 0.213, 0.4451, 0.2134, 0.6682, 0.254, 0.6206, 0.2544, 0.6205, 0.2134, 0.6672, 0.213, 0.5328, 0.254, 0.4925, 0.2544, 0.4919, 0.2134, 0.5315, 0.213, 0.7084, 0.2534, 0.6682, 0.254, 0.6672, 0.213, 0.7068, 0.2124, 0.2195, 0.2536, 0.1786, 0.2531, 0.1802, 0.2121, 0.2205, 0.2126, 0.04097, 0.2541, 0.0, 0.2538, 0.001362, 0.2128, 0.04164, 0.2131, 0.2679, 0.2539, 0.2195, 0.2536, 0.2205, 0.2126, 0.268, 0.2128, 0.08929, 0.2541, 0.04097, 0.2541, 0.04164, 0.2131, 0.08916, 0.2131, 0.3162, 0.2539, 0.2679, 0.2539, 0.268, 0.2128, 0.3155, 0.2128, 0.1376, 0.2538, 0.08929, 0.2541, 0.08916, 0.2131, 0.1367, 0.2128, 0.3572, 0.2536, 0.3162, 0.2539, 0.3155, 0.2128, 0.3558, 0.2126, 0.1786, 0.2533, 0.1376, 0.2538, 0.1367, 0.2128, 0.177, 0.2122, 0.5731, 0.2544, 0.5328, 0.254, 0.5341, 0.213, 0.5737, 0.2134, 0.3974, 0.254, 0.3572, 0.2534, 0.3588, 0.2124, 0.3984, 0.213, 0.6206, 0.2544, 0.5731, 0.2544, 0.5737, 0.2134, 0.6205, 0.2134, 0.04518, 0.1765, 0.007996, 0.1763, 0.03166, 0.1139, 0.0579, 0.1141, 0.177, 0.2122, 0.1367, 0.2128, 0.1329, 0.1763, 0.1701, 0.1757, 0.5737, 0.2134, 0.5341, 0.213, 0.5406, 0.1765, 0.5772, 0.1768, 0.3984, 0.213, 0.3588, 0.2124, 0.3656, 0.1759, 0.4021, 0.1765, 0.6205, 0.2134, 0.5737, 0.2134, 0.5772, 0.1768, 0.6203, 0.1768, 0.4919, 0.2134, 0.4451, 0.2134, 0.4453, 0.1768, 0.4884, 0.1768, 0.4451, 0.2134, 0.3984, 0.213, 0.4021, 0.1765, 0.4453, 0.1768, 0.6672, 0.213, 0.6205, 0.2134, 0.6203, 0.1768, 0.6635, 0.1765, 0.5315, 0.213, 0.4919, 0.2134, 0.4884, 0.1768, 0.525, 0.1765, 0.7068, 0.2124, 0.6672, 0.213, 0.6635, 0.1765, 0.7, 0.1759, 0.2205, 0.2126, 0.1802, 0.2121, 0.187, 0.1756, 0.2242, 0.1761, 0.04164, 0.2131, 0.001362, 0.2128, 0.007996, 0.1763, 0.04518, 0.1765, 0.268, 0.2128, 0.2205, 0.2126, 0.2242, 0.1761, 0.2681, 0.1763, 0.08916, 0.2131, 0.04164, 0.2131, 0.04518, 0.1765, 0.08904, 0.1765, 0.3155, 0.2128, 0.268, 0.2128, 0.2681, 0.1763, 0.3119, 0.1763, 0.1367, 0.2128, 0.08916, 0.2131, 0.08904, 0.1765, 0.1329, 0.1763, 0.4455, 0.1142, 0.4151, 0.114, 0.4324, 0.05789, 0.4457, 0.05799, 0.2681, 0.1763, 0.2242, 0.1761, 0.2373, 0.1137, 0.2683, 0.1139, 0.08904, 0.1765, 0.04518, 0.1765, 0.0579, 0.1141, 0.08884, 0.1141, 0.3119, 0.1763, 0.2681, 0.1763, 0.2683, 0.1139, 0.2992, 0.1139, 0.1329, 0.1763, 0.08904, 0.1765, 0.08884, 0.1141, 0.1198, 0.1139, 0.3491, 0.1761, 0.3119, 0.1763, 0.2992, 0.1139, 0.3254, 0.1137, 0.1701, 0.1757, 0.1329, 0.1763, 0.1198, 0.1139, 0.146, 0.1135, 0.5772, 0.1768, 0.5406, 0.1765, 0.5639, 0.114, 0.5897, 0.1142, 0.4021, 0.1765, 0.3656, 0.1759, 0.3893, 0.1136, 0.4151, 0.114, 0.6203, 0.1768, 0.5772, 0.1768, 0.5897, 0.1142, 0.6201, 0.1142, 0.4884, 0.1768, 0.4453, 0.1768, 0.4455, 0.1142, 0.4759, 0.1142, 0.4453, 0.1768, 0.4021, 0.1765, 0.4151, 0.114, 0.4455, 0.1142, 0.6635, 0.1765, 0.6203, 0.1768, 0.6201, 0.1142, 0.6505, 0.114, 0.525, 0.1765, 0.4884, 0.1768, 0.4759, 0.1142, 0.5017, 0.114, 0.7, 0.1759, 0.6635, 0.1765, 0.6505, 0.114, 0.6763, 0.1136, 0.2242, 0.1761, 0.187, 0.1756, 0.2111, 0.1134, 0.2373, 0.1137, 0.1136, 0.05766, 0.1022, 0.05782, 0.0904, 0.01308, 0.092, 0.01306, 0.6505, 0.114, 0.6201, 0.1142, 0.6199, 0.05798, 0.6332, 0.05788, 0.5017, 0.114, 0.4759, 0.1142, 0.459, 0.05799, 0.4702, 0.05789, 0.6763, 0.1136, 0.6505, 0.114, 0.6332, 0.05788, 0.6444, 0.0577, 0.2373, 0.1137, 0.2111, 0.1134, 0.2435, 0.05762, 0.2549, 0.05776, 0.0579, 0.1141, 0.03166, 0.1139, 0.06374, 0.05782, 0.07517, 0.05791, 0.2683, 0.1139, 0.2373, 0.1137, 0.2549, 0.05776, 0.2684, 0.05784, 0.08884, 0.1141, 0.0579, 0.1141, 0.07517, 0.05791, 0.08866, 0.05791, 0.2992, 0.1139, 0.2683, 0.1139, 0.2684, 0.05784, 0.2819, 0.05784, 0.1198, 0.1139, 0.08884, 0.1141, 0.08866, 0.05791, 0.1022, 0.05782, 0.3254, 0.1137, 0.2992, 0.1139, 0.2819, 0.05784, 0.2933, 0.05776, 0.146, 0.1135, 0.1198, 0.1139, 0.1022, 0.05782, 0.1136, 0.05766, 0.5897, 0.1142, 0.5639, 0.114, 0.5954, 0.05788, 0.6066, 0.05798, 0.4151, 0.114, 0.3893, 0.1136, 0.4212, 0.0577, 0.4324, 0.05789, 0.6201, 0.1142, 0.5897, 0.1142, 0.6066, 0.05798, 0.6199, 0.05798, 0.4759, 0.1142, 0.4455, 0.1142, 0.4457, 0.05799, 0.459, 0.05799, 0.2685, 0.01308, 0.2667, 0.01307, 0.2683, 3.815e-06, 0.2686, 3.815e-06, 0.6066, 0.05798, 0.5954, 0.05788, 0.6163, 0.01309, 0.6179, 0.0131, 0.4324, 0.05789, 0.4212, 0.0577, 0.4424, 0.01306, 0.444, 0.01309, 0.6199, 0.05798, 0.6066, 0.05798, 0.6179, 0.0131, 0.6197, 0.0131, 0.459, 0.05799, 0.4457, 0.05799, 0.4459, 0.0131, 0.4477, 0.0131, 0.4457, 0.05799, 0.4324, 0.05789, 0.444, 0.01309, 0.4459, 0.0131, 0.6332, 0.05788, 0.6199, 0.05798, 0.6197, 0.0131, 0.6216, 0.01309, 0.4702, 0.05789, 0.459, 0.05799, 0.4477, 0.0131, 0.4493, 0.01309, 0.6444, 0.0577, 0.6332, 0.05788, 0.6216, 0.01309, 0.6232, 0.01306, 0.2549, 0.05776, 0.2435, 0.05762, 0.2651, 0.01305, 0.2667, 0.01307, 0.07517, 0.05791, 0.06374, 0.05782, 0.08504, 0.01308, 0.08664, 0.01309, 0.2684, 0.05784, 0.2549, 0.05776, 0.2667, 0.01307, 0.2685, 0.01308, 0.08866, 0.05791, 0.07517, 0.05791, 0.08664, 0.01309, 0.08852, 0.01309, 0.2819, 0.05784, 0.2684, 0.05784, 0.2685, 0.01308, 0.2704, 0.01308, 0.1022, 0.05782, 0.08866, 0.05791, 0.08852, 0.01309, 0.0904, 0.01308, 0.2933, 0.05776, 0.2819, 0.05784, 0.2704, 0.01308, 0.272, 0.01307, 0.3557, 0.4446, 0.3555, 0.4447, 0.3552, 0.4447, 0.3549, 0.4446, 0.3547, 0.4444, 0.3546, 0.4441, 0.3546, 0.4439, 0.3547, 0.4436, 0.3549, 0.4434, 0.3552, 0.4433, 0.3555, 0.4433, 0.3557, 0.4434, 0.3559, 0.4436, 0.356, 0.4439, 0.356, 0.4442, 0.3559, 0.4444, 0.08852, 0.01309, 0.08664, 0.01309, 0.08819, 5.722e-06, 0.08848, 5.722e-06, 0.2704, 0.01308, 0.2685, 0.01308, 0.2686, 3.815e-06, 0.2689, 3.815e-06, 0.0904, 0.01308, 0.08852, 0.01309, 0.08848, 5.722e-06, 0.08877, 3.815e-06, 0.272, 0.01307, 0.2704, 0.01308, 0.2689, 3.815e-06, 0.2691, 3.815e-06, 0.092, 0.01306, 0.0904, 0.01308, 0.08877, 3.815e-06, 0.08901, 0.0, 0.6179, 0.0131, 0.6163, 0.01309, 0.6192, 3.815e-06, 0.6194, 5.722e-06, 0.444, 0.01309, 0.4424, 0.01306, 0.4454, 0.0, 0.4456, 3.815e-06, 0.6197, 0.0131, 0.6179, 0.0131, 0.6194, 5.722e-06, 0.6197, 5.722e-06, 0.4477, 0.0131, 0.4459, 0.0131, 0.4459, 5.722e-06, 0.4462, 5.722e-06, 0.4459, 0.0131, 0.444, 0.01309, 0.4456, 3.815e-06, 0.4459, 5.722e-06, 0.6216, 0.01309, 0.6197, 0.0131, 0.6197, 5.722e-06, 0.62, 3.815e-06, 0.4493, 0.01309, 0.4477, 0.0131, 0.4462, 5.722e-06, 0.4464, 3.815e-06, 0.6232, 0.01306, 0.6216, 0.01309, 0.62, 3.815e-06, 0.6202, 0.0, 0.2667, 0.01307, 0.2651, 0.01305, 0.268, 0.0, 0.2683, 3.815e-06, 0.08664, 0.01309, 0.08504, 0.01308, 0.08794, 3.815e-06, 0.08819, 5.722e-06, 0.8636, 0.3478, 0.9141, 0.1966, 0.9141, 0.254, 0.9396, 0.2547, 0.9891, 0.3478, 0.3546, 0.4433, 0.3546, 0.4979, 0.3499, 0.4979, 0.3499, 0.4433, 0.9161, 0.1985, 0.9161, 0.2521, 0.9141, 0.254, 0.9141, 0.1966, 0.9376, 0.1979, 0.9161, 0.1985, 0.9141, 0.1966, 0.9396, 0.1959, 0.9376, 0.2526, 0.9376, 0.1979, 0.9396, 0.1959, 0.9396, 0.2547, 0.9161, 0.2521, 0.9376, 0.2526, 0.9396, 0.2547, 0.9141, 0.254, 0.7343, 0.8883, 0.7343, 0.8347, 0.7559, 0.8342, 0.7559, 0.8889, 0.1714, 0.4969, 0.1714, 0.4433, 0.176, 0.4433, 0.176, 0.4969, 0.3546, 0.5699, 0.3546, 0.5914, 0.3499, 0.5914, 0.3499, 0.5699, 0.1714, 0.6006, 0.1714, 0.5791, 0.176, 0.5791, 0.176, 0.6006, 0.1749, 0.5313, 0.1749, 0.5791, 0.1714, 0.5791, 0.1714, 0.5313, 0.03982, 0.4516, 0.0223, 0.4518, 0.0, 0.3768, 0.1605, 0.3768, 0.03982, 0.5041, 0.8484, 0.3769, 0.9005, 0.5366, 0.9005, 0.6088, 0.9253, 0.6087, 0.9739, 0.7247, 0.8484, 0.7247, 0.1776, 0.3768, 0.1776, 0.4433, 0.1714, 0.4433, 0.1714, 0.3768, 0.9033, 0.5394, 0.9033, 0.606, 0.9005, 0.6088, 0.9005, 0.5366, 0.9225, 0.5394, 0.9033, 0.5394, 0.9005, 0.5366, 0.9253, 0.5366, 0.9225, 0.6059, 0.9225, 0.5394, 0.9253, 0.5366, 0.9253, 0.6087, 0.9033, 0.606, 0.9225, 0.6059, 0.9253, 0.6087, 0.9005, 0.6088, 0.1714, 0.7959, 0.1714, 0.8625, 0.1522, 0.8625, 0.1522, 0.796, 0.3499, 0.4433, 0.3499, 0.3766, 0.3562, 0.3766, 0.3562, 0.4433, 0.3499, 0.5507, 0.3499, 0.5316, 0.3562, 0.5316, 0.3562, 0.5507, 0.3499, 0.5699, 0.3499, 0.5507, 0.3562, 0.5507, 0.3562, 0.5699, 0.02462, 0.4541, 0.02462, 0.5018, 0.0223, 0.5041, 0.0223, 0.4518, 0.02462, 0.5018, 0.0375, 0.5018, 0.03982, 0.5041, 0.0223, 0.5041, 0.0375, 0.5018, 0.0375, 0.4539, 0.03982, 0.4516, 0.03982, 0.5041, 0.0375, 0.4539, 0.02462, 0.4541, 0.0223, 0.4518, 0.03982, 0.4516, 0.538, 0.8551, 0.5252, 0.8551, 0.5252, 0.8074, 0.538, 0.8072, 0.1749, 0.579, 0.1749, 0.5313, 0.1784, 0.5313, 0.1784, 0.579, 0.3535, 0.6049, 0.3535, 0.6178, 0.3499, 0.6178, 0.3499, 0.6049, 0.3535, 0.6178, 0.3535, 0.6049, 0.357, 0.6049, 0.357, 0.6178])
me_cube.materials.append(mat_tilematerial)
me_cube.materials.append(mat_holematerial)
me_cube.materials.append(mat_domematerial)
me_cube.use_mirror_vertex_groups = False
me_cube.update()

# ---- objects
ob_cube = bpy.data.objects.new('Cube', me_cube)

# ---- transforms, parenting, visibility, modifiers, constraints
ob_cube.location = (0.0, 0.0, 0.0)
ob_cube.scale = (3.013, 3.013, 1.354)
ob_cube.lock_rotations_4d = False
ob_cube.empty_display_type = 'ARROWS'
ob_cube.lineart.crease_threshold = 0.0

# ---- collection membership
col_collection.objects.link(ob_cube)

# ---- scene / render settings (as saved in the file)
scene.frame_start = 1; scene.frame_end = 250; scene.frame_set(1)
scene.render.engine = 'CYCLES'
scene.cycles.sampling_pattern = 'TABULATED_SOBOL'
scene.cycles.use_light_tree = False
scene.cycles.bake_type = 'DIFFUSE'
scene.view_settings.view_transform = 'Filmic'
bpy.context.view_layer.update()

# ---- added for rendering (the .blend has no active camera and no usable light): camera, sun
cam_auto = bpy.data.cameras.new('AutoCamera')
cam_auto.lens = 50.0
cam_auto.sensor_width = 36.0
cam_auto.clip_end = 1039.83
ob_auto_camera = bpy.data.objects.new('AutoCamera', cam_auto)
scene.collection.objects.link(ob_auto_camera)
ob_auto_camera.location = (61.1337, -55.9581, 68.3276)
ob_auto_camera.rotation_euler = (1.09748, -7.21219e-08, 0.694738)
scene.camera = ob_auto_camera
light_auto_sun = bpy.data.lights.new('AutoSun', 'SUN')
light_auto_sun.energy = 3.0
light_auto_sun.angle = 0.0523599
ob_auto_sun = bpy.data.objects.new('AutoSun', light_auto_sun)
scene.collection.objects.link(ob_auto_sun)
ob_auto_sun.rotation_euler = (0.872665, 0.174533, 0.523599)
bpy.context.view_layer.update()
